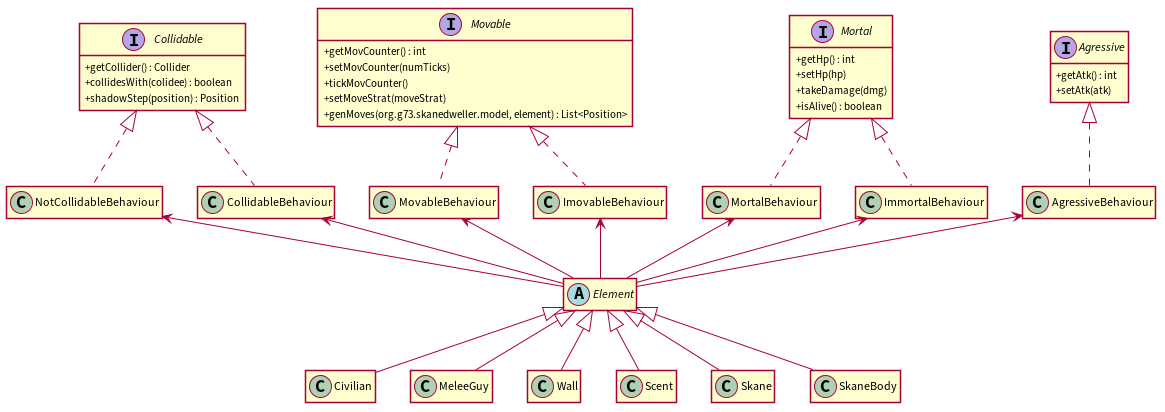

The diagram above was rendered by PlantUML. Its source (embedded in the PNG):
@startuml

hide empty members
skinparam classAttributeIconSize 0
skinparam linetype polyline
skinparam shadowing false

interface Agressive {
  + getAtk() : int
  + setAtk(atk)
}
interface Collidable {
  + getCollider() : Collider
  + collidesWith(colidee) : boolean
  + shadowStep(position) : Position
}
interface Mortal {
  + getHp() : int
  + setHp(hp)
  + takeDamage(dmg)
  + isAlive() : boolean
}
interface Movable {
  + getMovCounter() : int
  + setMovCounter(numTicks)
  + tickMovCounter()
  + setMoveStrat(moveStrat)
  + genMoves(org.g73.skanedweller.model, element) : List<Position>
}

class AgressiveBehaviour {}
class CollidableBehaviour {}
class ImmortalBehaviour {}
class ImovableBehaviour {}
class MortalBehaviour {}
class MovableBehaviour {}
class NotCollidableBehaviour {}

abstract class Element {}

class Civilian {}
class MeleeGuy {}
class Wall {}

class Scent {}
class Skane {}
class SkaneBody {}

AgressiveBehaviour .up.^ Agressive
CollidableBehaviour .up.^ Collidable
ImmortalBehaviour .up.^ Mortal
ImovableBehaviour .up.^ Movable
MortalBehaviour .up.^ Mortal
MovableBehaviour .up.^ Movable
NotCollidableBehaviour .up.^ Collidable

Element -up-> AgressiveBehaviour
Element -up-> CollidableBehaviour
Element -up-> ImmortalBehaviour
Element -up-> ImovableBehaviour
Element -up-> MortalBehaviour
Element -up-> MovableBehaviour
Element -up-> NotCollidableBehaviour

Civilian -up-^ Element
MeleeGuy -up-^ Element
Wall -up-^ Element
Scent -up-^ Element
Skane -up-^ Element
SkaneBody -up-^ Element

@enduml